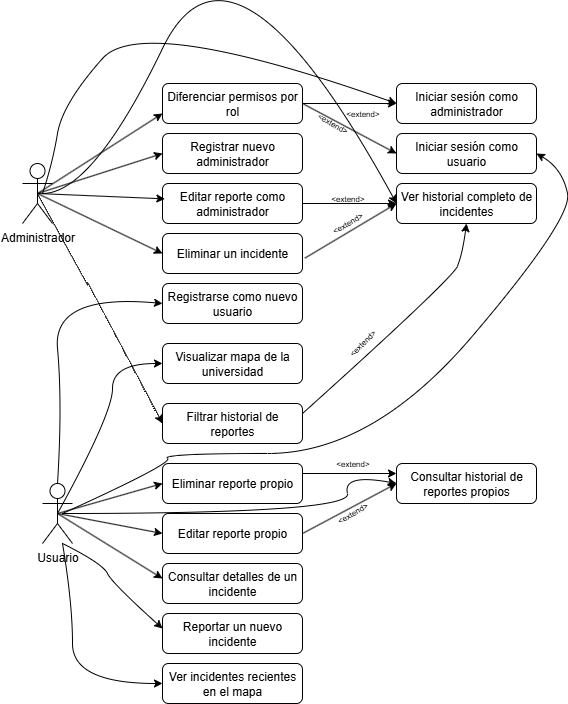

The diagram above was exported from draw.io. Its source (the exported page's mxGraphModel, read from the mxfile embedded in the PNG):
<mxGraphModel dx="597" dy="1495" grid="1" gridSize="10" guides="1" tooltips="1" connect="1" arrows="1" fold="1" page="1" pageScale="1" pageWidth="827" pageHeight="1169" math="0" shadow="0">
  <root>
    <mxCell id="0" />
    <mxCell id="1" parent="0" />
    <mxCell id="DygBBJBgFduUJzPzweQ7-1" value="Administrador" style="shape=umlActor;verticalLabelPosition=bottom;verticalAlign=top;html=1;outlineConnect=0;" parent="1" vertex="1">
      <mxGeometry x="40" y="120" width="30" height="60" as="geometry" />
    </mxCell>
    <mxCell id="DygBBJBgFduUJzPzweQ7-2" value="Diferenciar permisos por rol" style="rounded=1;whiteSpace=wrap;html=1;" parent="1" vertex="1">
      <mxGeometry x="180" y="40" width="140" height="40" as="geometry" />
    </mxCell>
    <mxCell id="DygBBJBgFduUJzPzweQ7-3" value="Registrar nuevo administrador" style="rounded=1;whiteSpace=wrap;html=1;" parent="1" vertex="1">
      <mxGeometry x="180" y="90" width="140" height="40" as="geometry" />
    </mxCell>
    <mxCell id="DygBBJBgFduUJzPzweQ7-4" value="Eliminar reporte propio" style="rounded=1;whiteSpace=wrap;html=1;" parent="1" vertex="1">
      <mxGeometry x="180" y="420" width="140" height="40" as="geometry" />
    </mxCell>
    <mxCell id="DygBBJBgFduUJzPzweQ7-5" value="Editar reporte propio" style="rounded=1;whiteSpace=wrap;html=1;" parent="1" vertex="1">
      <mxGeometry x="180" y="470" width="140" height="40" as="geometry" />
    </mxCell>
    <mxCell id="DygBBJBgFduUJzPzweQ7-6" value="Ver historial completo de incidentes" style="rounded=1;whiteSpace=wrap;html=1;" parent="1" vertex="1">
      <mxGeometry x="414" y="140" width="140" height="40" as="geometry" />
    </mxCell>
    <mxCell id="DygBBJBgFduUJzPzweQ7-7" value="Reportar un nuevo incidente" style="rounded=1;whiteSpace=wrap;html=1;" parent="1" vertex="1">
      <mxGeometry x="180" y="570" width="140" height="40" as="geometry" />
    </mxCell>
    <mxCell id="DygBBJBgFduUJzPzweQ7-8" value="Registrarse como nuevo usuario" style="rounded=1;whiteSpace=wrap;html=1;" parent="1" vertex="1">
      <mxGeometry x="180" y="240" width="140" height="40" as="geometry" />
    </mxCell>
    <mxCell id="DygBBJBgFduUJzPzweQ7-9" value="Iniciar sesión como usuario" style="rounded=1;whiteSpace=wrap;html=1;" parent="1" vertex="1">
      <mxGeometry x="414" y="90" width="140" height="40" as="geometry" />
    </mxCell>
    <mxCell id="DygBBJBgFduUJzPzweQ7-10" value="Iniciar sesión como administrador" style="rounded=1;whiteSpace=wrap;html=1;" parent="1" vertex="1">
      <mxGeometry x="414" y="40" width="140" height="40" as="geometry" />
    </mxCell>
    <mxCell id="DygBBJBgFduUJzPzweQ7-11" value="Editar reporte como administrador" style="rounded=1;whiteSpace=wrap;html=1;" parent="1" vertex="1">
      <mxGeometry x="180" y="140" width="140" height="40" as="geometry" />
    </mxCell>
    <mxCell id="DygBBJBgFduUJzPzweQ7-12" value="Visualizar mapa de la universidad" style="rounded=1;whiteSpace=wrap;html=1;" parent="1" vertex="1">
      <mxGeometry x="180" y="300" width="140" height="40" as="geometry" />
    </mxCell>
    <mxCell id="DygBBJBgFduUJzPzweQ7-13" value="Ver incidentes recientes en el mapa" style="rounded=1;whiteSpace=wrap;html=1;" parent="1" vertex="1">
      <mxGeometry x="180" y="620" width="140" height="40" as="geometry" />
    </mxCell>
    <mxCell id="DygBBJBgFduUJzPzweQ7-14" value="Consultar historial de reportes propios" style="rounded=1;whiteSpace=wrap;html=1;" parent="1" vertex="1">
      <mxGeometry x="414" y="420" width="140" height="40" as="geometry" />
    </mxCell>
    <mxCell id="DygBBJBgFduUJzPzweQ7-15" value="Consultar detalles de un incidente" style="rounded=1;whiteSpace=wrap;html=1;" parent="1" vertex="1">
      <mxGeometry x="180" y="520" width="140" height="40" as="geometry" />
    </mxCell>
    <mxCell id="DygBBJBgFduUJzPzweQ7-16" value="Eliminar un incidente" style="rounded=1;whiteSpace=wrap;html=1;" parent="1" vertex="1">
      <mxGeometry x="180" y="190" width="140" height="40" as="geometry" />
    </mxCell>
    <mxCell id="DygBBJBgFduUJzPzweQ7-17" value="Filtrar historial de reportes" style="rounded=1;whiteSpace=wrap;html=1;" parent="1" vertex="1">
      <mxGeometry x="180" y="360" width="140" height="40" as="geometry" />
    </mxCell>
    <mxCell id="42U_Qtro4xtD8CF75JlQ-1" value="Usuario" style="shape=umlActor;verticalLabelPosition=bottom;verticalAlign=top;html=1;outlineConnect=0;" vertex="1" parent="1">
      <mxGeometry x="60" y="440" width="30" height="60" as="geometry" />
    </mxCell>
    <mxCell id="42U_Qtro4xtD8CF75JlQ-11" value="" style="endArrow=classic;html=1;rounded=0;entryX=0;entryY=0.75;entryDx=0;entryDy=0;exitX=0.5;exitY=0.5;exitDx=0;exitDy=0;exitPerimeter=0;" edge="1" parent="1" source="DygBBJBgFduUJzPzweQ7-1" target="DygBBJBgFduUJzPzweQ7-2">
      <mxGeometry width="50" height="50" relative="1" as="geometry">
        <mxPoint x="280" y="130" as="sourcePoint" />
        <mxPoint x="330" y="80" as="targetPoint" />
      </mxGeometry>
    </mxCell>
    <mxCell id="42U_Qtro4xtD8CF75JlQ-12" value="" style="endArrow=classic;html=1;rounded=0;entryX=0;entryY=0.5;entryDx=0;entryDy=0;exitX=0.5;exitY=0.5;exitDx=0;exitDy=0;exitPerimeter=0;" edge="1" parent="1" source="DygBBJBgFduUJzPzweQ7-1" target="DygBBJBgFduUJzPzweQ7-3">
      <mxGeometry width="50" height="50" relative="1" as="geometry">
        <mxPoint x="280" y="130" as="sourcePoint" />
        <mxPoint x="330" y="80" as="targetPoint" />
      </mxGeometry>
    </mxCell>
    <mxCell id="42U_Qtro4xtD8CF75JlQ-13" value="" style="endArrow=classic;html=1;rounded=0;entryX=0.017;entryY=0.384;entryDx=0;entryDy=0;exitX=0.5;exitY=0.5;exitDx=0;exitDy=0;exitPerimeter=0;entryPerimeter=0;" edge="1" parent="1" target="DygBBJBgFduUJzPzweQ7-11">
      <mxGeometry width="50" height="50" relative="1" as="geometry">
        <mxPoint x="55" y="150" as="sourcePoint" />
        <mxPoint x="180" y="110" as="targetPoint" />
      </mxGeometry>
    </mxCell>
    <mxCell id="42U_Qtro4xtD8CF75JlQ-14" value="" style="endArrow=classic;html=1;rounded=0;entryX=0;entryY=0.5;entryDx=0;entryDy=0;exitX=0.5;exitY=0.5;exitDx=0;exitDy=0;exitPerimeter=0;" edge="1" parent="1" source="DygBBJBgFduUJzPzweQ7-1" target="DygBBJBgFduUJzPzweQ7-16">
      <mxGeometry width="50" height="50" relative="1" as="geometry">
        <mxPoint x="110" y="250" as="sourcePoint" />
        <mxPoint x="235" y="210" as="targetPoint" />
      </mxGeometry>
    </mxCell>
    <mxCell id="42U_Qtro4xtD8CF75JlQ-16" value="" style="curved=1;endArrow=classic;html=1;rounded=0;entryX=0;entryY=0.5;entryDx=0;entryDy=0;" edge="1" parent="1" target="DygBBJBgFduUJzPzweQ7-10">
      <mxGeometry width="50" height="50" relative="1" as="geometry">
        <mxPoint x="60" y="150" as="sourcePoint" />
        <mxPoint x="110" y="100" as="targetPoint" />
        <Array as="points">
          <mxPoint x="70" y="120" />
          <mxPoint x="80" y="60" />
          <mxPoint x="160" y="-30" />
        </Array>
      </mxGeometry>
    </mxCell>
    <mxCell id="42U_Qtro4xtD8CF75JlQ-17" value="" style="curved=1;endArrow=classic;html=1;rounded=0;entryX=0;entryY=0.5;entryDx=0;entryDy=0;" edge="1" parent="1" target="DygBBJBgFduUJzPzweQ7-6">
      <mxGeometry width="50" height="50" relative="1" as="geometry">
        <mxPoint x="60" y="150" as="sourcePoint" />
        <mxPoint x="110" y="100" as="targetPoint" />
        <Array as="points">
          <mxPoint x="110" y="150" />
          <mxPoint x="250" y="-140" />
        </Array>
      </mxGeometry>
    </mxCell>
    <mxCell id="42U_Qtro4xtD8CF75JlQ-18" value="" style="curved=1;endArrow=classic;html=1;rounded=0;entryX=0;entryY=0.5;entryDx=0;entryDy=0;exitX=0.5;exitY=0;exitDx=0;exitDy=0;exitPerimeter=0;" edge="1" parent="1" source="42U_Qtro4xtD8CF75JlQ-1" target="DygBBJBgFduUJzPzweQ7-8">
      <mxGeometry width="50" height="50" relative="1" as="geometry">
        <mxPoint x="80" y="470" as="sourcePoint" />
        <mxPoint x="130" y="420" as="targetPoint" />
        <Array as="points">
          <mxPoint x="80" y="360" />
          <mxPoint x="70" y="250" />
        </Array>
      </mxGeometry>
    </mxCell>
    <mxCell id="42U_Qtro4xtD8CF75JlQ-19" value="" style="curved=1;endArrow=classic;html=1;rounded=0;exitX=0.5;exitY=0.5;exitDx=0;exitDy=0;exitPerimeter=0;" edge="1" parent="1" source="42U_Qtro4xtD8CF75JlQ-1">
      <mxGeometry width="50" height="50" relative="1" as="geometry">
        <mxPoint x="130" y="370" as="sourcePoint" />
        <mxPoint x="180" y="320" as="targetPoint" />
        <Array as="points">
          <mxPoint x="130" y="370" />
          <mxPoint x="130" y="320" />
        </Array>
      </mxGeometry>
    </mxCell>
    <mxCell id="42U_Qtro4xtD8CF75JlQ-20" value="" style="endArrow=classic;html=1;rounded=0;exitX=0.5;exitY=0.5;exitDx=0;exitDy=0;exitPerimeter=0;entryX=0;entryY=0.5;entryDx=0;entryDy=0;" edge="1" parent="1" source="42U_Qtro4xtD8CF75JlQ-1" target="DygBBJBgFduUJzPzweQ7-5">
      <mxGeometry width="50" height="50" relative="1" as="geometry">
        <mxPoint x="130" y="430" as="sourcePoint" />
        <mxPoint x="180" y="380" as="targetPoint" />
      </mxGeometry>
    </mxCell>
    <mxCell id="42U_Qtro4xtD8CF75JlQ-21" value="" style="endArrow=classic;html=1;rounded=0;entryX=0;entryY=0.5;entryDx=0;entryDy=0;exitX=0.5;exitY=0.5;exitDx=0;exitDy=0;exitPerimeter=0;" edge="1" parent="1" source="42U_Qtro4xtD8CF75JlQ-1" target="DygBBJBgFduUJzPzweQ7-4">
      <mxGeometry width="50" height="50" relative="1" as="geometry">
        <mxPoint x="80" y="470" as="sourcePoint" />
        <mxPoint x="130" y="420" as="targetPoint" />
      </mxGeometry>
    </mxCell>
    <mxCell id="42U_Qtro4xtD8CF75JlQ-22" value="" style="curved=1;endArrow=classic;html=1;rounded=0;entryX=0;entryY=0.5;entryDx=0;entryDy=0;exitX=0.5;exitY=0.5;exitDx=0;exitDy=0;exitPerimeter=0;" edge="1" parent="1" source="DygBBJBgFduUJzPzweQ7-1" target="DygBBJBgFduUJzPzweQ7-17">
      <mxGeometry width="50" height="50" relative="1" as="geometry">
        <mxPoint x="60" y="250" as="sourcePoint" />
        <mxPoint x="110" y="200" as="targetPoint" />
        <Array as="points">
          <mxPoint x="110" y="250" />
          <mxPoint x="100" y="230" />
        </Array>
      </mxGeometry>
    </mxCell>
    <mxCell id="42U_Qtro4xtD8CF75JlQ-24" value="" style="endArrow=classic;html=1;rounded=0;exitX=0.5;exitY=0.5;exitDx=0;exitDy=0;exitPerimeter=0;" edge="1" parent="1" source="42U_Qtro4xtD8CF75JlQ-1">
      <mxGeometry width="50" height="50" relative="1" as="geometry">
        <mxPoint x="80" y="470" as="sourcePoint" />
        <mxPoint x="180" y="535" as="targetPoint" />
      </mxGeometry>
    </mxCell>
    <mxCell id="42U_Qtro4xtD8CF75JlQ-25" value="" style="curved=1;endArrow=classic;html=1;rounded=0;entryX=0;entryY=0.5;entryDx=0;entryDy=0;" edge="1" parent="1" source="42U_Qtro4xtD8CF75JlQ-1" target="DygBBJBgFduUJzPzweQ7-13">
      <mxGeometry width="50" height="50" relative="1" as="geometry">
        <mxPoint x="270" y="610" as="sourcePoint" />
        <mxPoint x="320" y="560" as="targetPoint" />
        <Array as="points">
          <mxPoint x="90" y="560" />
          <mxPoint x="90" y="640" />
        </Array>
      </mxGeometry>
    </mxCell>
    <mxCell id="42U_Qtro4xtD8CF75JlQ-26" value="" style="curved=1;endArrow=classic;html=1;rounded=0;" edge="1" parent="1">
      <mxGeometry width="50" height="50" relative="1" as="geometry">
        <mxPoint x="80" y="500" as="sourcePoint" />
        <mxPoint x="180" y="585" as="targetPoint" />
        <Array as="points">
          <mxPoint x="120" y="520" />
          <mxPoint x="130" y="540" />
        </Array>
      </mxGeometry>
    </mxCell>
    <mxCell id="42U_Qtro4xtD8CF75JlQ-27" value="" style="curved=1;endArrow=classic;html=1;rounded=0;" edge="1" parent="1">
      <mxGeometry width="50" height="50" relative="1" as="geometry">
        <mxPoint x="80" y="470" as="sourcePoint" />
        <mxPoint x="414" y="440" as="targetPoint" />
        <Array as="points">
          <mxPoint x="370" y="470" />
          <mxPoint x="360" y="430" />
        </Array>
      </mxGeometry>
    </mxCell>
    <mxCell id="42U_Qtro4xtD8CF75JlQ-28" value="" style="curved=1;endArrow=classic;html=1;rounded=0;entryX=1;entryY=0.5;entryDx=0;entryDy=0;" edge="1" parent="1" target="DygBBJBgFduUJzPzweQ7-9">
      <mxGeometry width="50" height="50" relative="1" as="geometry">
        <mxPoint x="80" y="470" as="sourcePoint" />
        <mxPoint x="590" y="125" as="targetPoint" />
        <Array as="points">
          <mxPoint x="190" y="420" />
          <mxPoint x="180" y="410" />
          <mxPoint x="390" y="410" />
          <mxPoint x="590" y="175" />
          <mxPoint x="580" y="125" />
        </Array>
      </mxGeometry>
    </mxCell>
    <mxCell id="42U_Qtro4xtD8CF75JlQ-29" value="" style="curved=1;endArrow=classic;html=1;rounded=0;exitX=1;exitY=0.25;exitDx=0;exitDy=0;entryX=0.5;entryY=1;entryDx=0;entryDy=0;" edge="1" parent="1" source="DygBBJBgFduUJzPzweQ7-17" target="DygBBJBgFduUJzPzweQ7-6">
      <mxGeometry width="50" height="50" relative="1" as="geometry">
        <mxPoint x="420" y="235" as="sourcePoint" />
        <mxPoint x="470" y="185" as="targetPoint" />
        <Array as="points">
          <mxPoint x="470" y="235" />
          <mxPoint x="480" y="210" />
        </Array>
      </mxGeometry>
    </mxCell>
    <mxCell id="42U_Qtro4xtD8CF75JlQ-31" value="" style="endArrow=classic;html=1;rounded=0;exitX=1.017;exitY=0.616;exitDx=0;exitDy=0;exitPerimeter=0;" edge="1" parent="1" source="DygBBJBgFduUJzPzweQ7-16">
      <mxGeometry width="50" height="50" relative="1" as="geometry">
        <mxPoint x="364" y="210" as="sourcePoint" />
        <mxPoint x="414" y="160" as="targetPoint" />
      </mxGeometry>
    </mxCell>
    <mxCell id="42U_Qtro4xtD8CF75JlQ-32" value="" style="endArrow=classic;html=1;rounded=0;exitX=1;exitY=0.5;exitDx=0;exitDy=0;" edge="1" parent="1" source="DygBBJBgFduUJzPzweQ7-11" target="DygBBJBgFduUJzPzweQ7-6">
      <mxGeometry width="50" height="50" relative="1" as="geometry">
        <mxPoint x="270" y="190" as="sourcePoint" />
        <mxPoint x="410" y="160" as="targetPoint" />
      </mxGeometry>
    </mxCell>
    <mxCell id="42U_Qtro4xtD8CF75JlQ-33" value="" style="endArrow=classic;html=1;rounded=0;entryX=0;entryY=0.5;entryDx=0;entryDy=0;exitX=1;exitY=0.5;exitDx=0;exitDy=0;" edge="1" parent="1" source="DygBBJBgFduUJzPzweQ7-5" target="DygBBJBgFduUJzPzweQ7-14">
      <mxGeometry width="50" height="50" relative="1" as="geometry">
        <mxPoint x="270" y="540" as="sourcePoint" />
        <mxPoint x="320" y="490" as="targetPoint" />
      </mxGeometry>
    </mxCell>
    <mxCell id="42U_Qtro4xtD8CF75JlQ-34" value="" style="endArrow=classic;html=1;rounded=0;exitX=1;exitY=0.25;exitDx=0;exitDy=0;entryX=0;entryY=0.25;entryDx=0;entryDy=0;" edge="1" parent="1" source="DygBBJBgFduUJzPzweQ7-4" target="DygBBJBgFduUJzPzweQ7-14">
      <mxGeometry width="50" height="50" relative="1" as="geometry">
        <mxPoint x="360" y="465" as="sourcePoint" />
        <mxPoint x="410" y="415" as="targetPoint" />
      </mxGeometry>
    </mxCell>
    <mxCell id="42U_Qtro4xtD8CF75JlQ-35" value="" style="endArrow=classic;html=1;rounded=0;exitX=1;exitY=0.5;exitDx=0;exitDy=0;" edge="1" parent="1" source="DygBBJBgFduUJzPzweQ7-2">
      <mxGeometry width="50" height="50" relative="1" as="geometry">
        <mxPoint x="364" y="110" as="sourcePoint" />
        <mxPoint x="414" y="60" as="targetPoint" />
      </mxGeometry>
    </mxCell>
    <mxCell id="42U_Qtro4xtD8CF75JlQ-36" value="" style="endArrow=classic;html=1;rounded=0;entryX=0;entryY=0.5;entryDx=0;entryDy=0;" edge="1" parent="1" target="DygBBJBgFduUJzPzweQ7-9">
      <mxGeometry width="50" height="50" relative="1" as="geometry">
        <mxPoint x="320" y="60" as="sourcePoint" />
        <mxPoint x="320" y="80" as="targetPoint" />
      </mxGeometry>
    </mxCell>
    <mxCell id="42U_Qtro4xtD8CF75JlQ-38" value="&amp;lt;extend&amp;gt;" style="text;html=1;align=center;verticalAlign=middle;resizable=0;points=[];autosize=1;strokeColor=none;fillColor=none;fontSize=8;" vertex="1" parent="1">
      <mxGeometry x="335" y="145" width="60" height="20" as="geometry" />
    </mxCell>
    <mxCell id="42U_Qtro4xtD8CF75JlQ-39" value="&amp;lt;extend&amp;gt;" style="text;html=1;align=center;verticalAlign=middle;resizable=0;points=[];autosize=1;strokeColor=none;fillColor=none;fontSize=8;rotation=-30;" vertex="1" parent="1">
      <mxGeometry x="335" y="170" width="60" height="20" as="geometry" />
    </mxCell>
    <mxCell id="42U_Qtro4xtD8CF75JlQ-40" value="&amp;lt;extend&amp;gt;" style="text;html=1;align=center;verticalAlign=middle;resizable=0;points=[];autosize=1;strokeColor=none;fillColor=none;fontSize=8;" vertex="1" parent="1">
      <mxGeometry x="350" y="60" width="60" height="20" as="geometry" />
    </mxCell>
    <mxCell id="42U_Qtro4xtD8CF75JlQ-41" value="&amp;lt;extend&amp;gt;" style="text;html=1;align=center;verticalAlign=middle;resizable=0;points=[];autosize=1;strokeColor=none;fillColor=none;fontSize=8;rotation=30;" vertex="1" parent="1">
      <mxGeometry x="320" y="70" width="60" height="20" as="geometry" />
    </mxCell>
    <mxCell id="42U_Qtro4xtD8CF75JlQ-42" value="&amp;lt;extend&amp;gt;" style="text;html=1;align=center;verticalAlign=middle;resizable=0;points=[];autosize=1;strokeColor=none;fillColor=none;fontSize=8;rotation=-45;" vertex="1" parent="1">
      <mxGeometry x="350" y="290" width="60" height="20" as="geometry" />
    </mxCell>
    <mxCell id="42U_Qtro4xtD8CF75JlQ-43" value="&amp;lt;extend&amp;gt;" style="text;html=1;align=center;verticalAlign=middle;resizable=0;points=[];autosize=1;strokeColor=none;fillColor=none;fontSize=8;" vertex="1" parent="1">
      <mxGeometry x="340" y="410" width="60" height="20" as="geometry" />
    </mxCell>
    <mxCell id="42U_Qtro4xtD8CF75JlQ-44" value="&amp;lt;extend&amp;gt;" style="text;html=1;align=center;verticalAlign=middle;resizable=0;points=[];autosize=1;strokeColor=none;fillColor=none;fontSize=8;rotation=-30;" vertex="1" parent="1">
      <mxGeometry x="340" y="460" width="60" height="20" as="geometry" />
    </mxCell>
  </root>
</mxGraphModel>